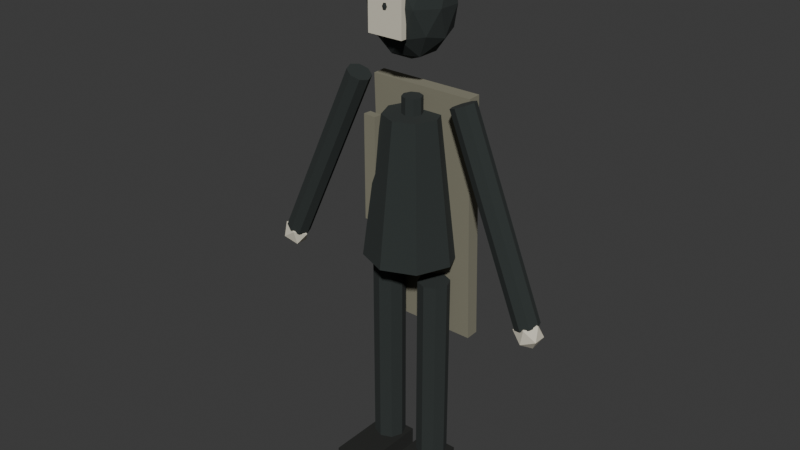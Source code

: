 # Source: dream_runner_character_01.blend  (saved by Blender 5.1.30; exported with 4.5.12 LTS)
import bpy
from mathutils import Matrix  # noqa: F401  (used for matrix-valued properties, if any)

bpy.ops.wm.read_factory_settings(use_empty=True)
scene = bpy.context.scene
scene.name = 'Scene'

# ---- collections
col_collection = bpy.data.collections.new('Collection'); scene.collection.children.link(col_collection)

# ---- materials (node trees are filled in below, after node groups)
mat_mat_dream_dark_fabric = bpy.data.materials.new('MAT_Dream_Dark_Fabric')
mat_mat_dream_dark_fabric.diffuse_color = (0.025, 0.032, 0.03, 1.0)
mat_mat_dream_dusty_cloth = bpy.data.materials.new('MAT_Dream_Dusty_Cloth')
mat_mat_dream_dusty_cloth.diffuse_color = (0.23, 0.22, 0.16, 1.0)
mat_mat_dream_pale_mask = bpy.data.materials.new('MAT_Dream_Pale_Mask')
mat_mat_dream_pale_mask.diffuse_color = (0.68, 0.64, 0.52, 1.0)
mat_mat_dream_signal_accent = bpy.data.materials.new('MAT_Dream_Signal_Accent')
mat_mat_dream_signal_accent.diffuse_color = (0.85, 0.72, 0.34, 1.0)
mat_mat_dream_dark_boots = bpy.data.materials.new('MAT_Dream_Dark_Boots')
mat_mat_dream_dark_boots.diffuse_color = (0.015, 0.016, 0.014, 1.0)
mat_mat_reference_dark = bpy.data.materials.new('MAT_Reference_Dark')
mat_mat_reference_dark.diffuse_color = (0.04, 0.04, 0.035, 0.35)

# ---- material node trees
mat_mat_dream_dark_fabric.use_nodes = True; mat_mat_dream_dark_fabric.node_tree.nodes.clear()
_N = mat_mat_dream_dark_fabric.node_tree.nodes; _L = mat_mat_dream_dark_fabric.node_tree.links
n0 = _N.new('ShaderNodeBsdfPrincipled'); n0.name = 'Principled BSDF'; n0.location = (-200, 100)
n0.inputs[0].default_value = (0.025, 0.032, 0.03, 1.0)
n0.inputs[2].default_value = 1.0
n1 = _N.new('ShaderNodeOutputMaterial'); n1.name = 'Material Output'; n1.location = (200, 100)
_L.new(n0.outputs[0], n1.inputs[0])
n1.is_active_output = True
mat_mat_dream_dusty_cloth.use_nodes = True; mat_mat_dream_dusty_cloth.node_tree.nodes.clear()
_N = mat_mat_dream_dusty_cloth.node_tree.nodes; _L = mat_mat_dream_dusty_cloth.node_tree.links
n0 = _N.new('ShaderNodeBsdfPrincipled'); n0.name = 'Principled BSDF'; n0.location = (-200, 100)
n0.inputs[0].default_value = (0.23, 0.22, 0.16, 1.0)
n0.inputs[2].default_value = 1.0
n1 = _N.new('ShaderNodeOutputMaterial'); n1.name = 'Material Output'; n1.location = (200, 100)
_L.new(n0.outputs[0], n1.inputs[0])
n1.is_active_output = True
mat_mat_dream_pale_mask.use_nodes = True; mat_mat_dream_pale_mask.node_tree.nodes.clear()
_N = mat_mat_dream_pale_mask.node_tree.nodes; _L = mat_mat_dream_pale_mask.node_tree.links
n0 = _N.new('ShaderNodeBsdfPrincipled'); n0.name = 'Principled BSDF'; n0.location = (-200, 100)
n0.inputs[0].default_value = (0.68, 0.64, 0.52, 1.0)
n0.inputs[2].default_value = 1.0
n1 = _N.new('ShaderNodeOutputMaterial'); n1.name = 'Material Output'; n1.location = (200, 100)
_L.new(n0.outputs[0], n1.inputs[0])
n1.is_active_output = True
mat_mat_dream_signal_accent.use_nodes = True; mat_mat_dream_signal_accent.node_tree.nodes.clear()
_N = mat_mat_dream_signal_accent.node_tree.nodes; _L = mat_mat_dream_signal_accent.node_tree.links
n0 = _N.new('ShaderNodeBsdfPrincipled'); n0.name = 'Principled BSDF'; n0.location = (-200, 100)
n0.inputs[0].default_value = (0.85, 0.72, 0.34, 1.0)
n0.inputs[2].default_value = 0.8
n0.inputs[27].default_value = (0.85, 0.72, 0.34, 1.0)
n0.inputs[28].default_value = 0.35
n1 = _N.new('ShaderNodeOutputMaterial'); n1.name = 'Material Output'; n1.location = (200, 100)
_L.new(n0.outputs[0], n1.inputs[0])
n1.is_active_output = True
mat_mat_dream_dark_boots.use_nodes = True; mat_mat_dream_dark_boots.node_tree.nodes.clear()
_N = mat_mat_dream_dark_boots.node_tree.nodes; _L = mat_mat_dream_dark_boots.node_tree.links
n0 = _N.new('ShaderNodeBsdfPrincipled'); n0.name = 'Principled BSDF'; n0.location = (-200, 100)
n0.inputs[0].default_value = (0.015, 0.016, 0.014, 1.0)
n0.inputs[2].default_value = 1.0
n1 = _N.new('ShaderNodeOutputMaterial'); n1.name = 'Material Output'; n1.location = (200, 100)
_L.new(n0.outputs[0], n1.inputs[0])
n1.is_active_output = True
mat_mat_reference_dark.use_nodes = True; mat_mat_reference_dark.node_tree.nodes.clear()
_N = mat_mat_reference_dark.node_tree.nodes; _L = mat_mat_reference_dark.node_tree.links
n0 = _N.new('ShaderNodeBsdfPrincipled'); n0.name = 'Principled BSDF'; n0.location = (-200, 100)
n0.inputs[0].default_value = (0.04, 0.04, 0.035, 0.35)
n0.inputs[2].default_value = 1.0
n1 = _N.new('ShaderNodeOutputMaterial'); n1.name = 'Material Output'; n1.location = (200, 100)
_L.new(n0.outputs[0], n1.inputs[0])
n1.is_active_output = True

# ---- world
world_world = bpy.data.worlds.new('World'); scene.world = world_world
world_world.use_nodes = True; world_world.node_tree.nodes.clear()
_N = world_world.node_tree.nodes; _L = world_world.node_tree.links
n0 = _N.new('ShaderNodeOutputWorld'); n0.name = 'World Output'; n0.location = (200, 100)
n1 = _N.new('ShaderNodeBackground'); n1.name = 'Background'; n1.location = (-200, 100)
n1.inputs[0].default_value = (0.05088, 0.05088, 0.05088, 1.0)
_L.new(n1.outputs[0], n0.inputs[0])
n0.is_active_output = True
world_world.color = (0.05088, 0.05088, 0.05088)
world_world.sun_shadow_jitter_overblur = 0.0

# ---- meshes
me_cone = bpy.data.meshes.new('Cone')
me_cone.from_pydata([(0.0, 0.255, -0.39), (0.0, 0.155, 0.39), (0.1803, 0.1803, -0.39), (0.1096, 0.1096, 0.39), (0.255, 0.0, -0.39), (0.155, 0.0, 0.39), (0.1803, -0.1803, -0.39), (0.1096, -0.1096, 0.39), (0.0, -0.255, -0.39), (0.0, -0.155, 0.39), (-0.1803, -0.1803, -0.39), (-0.1096, -0.1096, 0.39), (-0.255, 0.0, -0.39), (-0.155, 0.0, 0.39), (-0.1803, 0.1803, -0.39), (-0.1096, 0.1096, 0.39)], [], [(0, 1, 3, 2), (2, 3, 5, 4), (4, 5, 7, 6), (6, 7, 9, 8), (8, 9, 11, 10), (10, 11, 13, 12), (3, 1, 15, 13, 11, 9, 7, 5), (12, 13, 15, 14), (14, 15, 1, 0), (0, 2, 4, 6, 8, 10, 12, 14)])
_uv = me_cone.uv_layers.new(name='UVMap')
_uv.uv.foreach_set('vector', [1.0, 0.5, 1.0, 1.0, 0.875, 1.0, 0.875, 0.5, 0.875, 0.5, 0.875, 1.0, 0.75, 1.0, 0.75, 0.5, 0.75, 0.5, 0.75, 1.0, 0.625, 1.0, 0.625, 0.5, 0.625, 0.5, 0.625, 1.0, 0.5, 1.0, 0.5, 0.5, 0.5, 0.5, 0.5, 1.0, 0.375, 1.0, 0.375, 0.5, 0.375, 0.5, 0.375, 1.0, 0.25, 1.0, 0.25, 0.5, 0.4197, 0.4197, 0.25, 0.49, 0.08029, 0.4197, 0.01, 0.25, 0.08029, 0.08029, 0.25, 0.01, 0.4197, 0.08029, 0.49, 0.25, 0.25, 0.5, 0.25, 1.0, 0.125, 1.0, 0.125, 0.5, 0.125, 0.5, 0.125, 1.0, 0.0, 1.0, 0.0, 0.5, 0.75, 0.49, 0.9197, 0.4197, 0.99, 0.25, 0.9197, 0.08029, 0.75, 0.01, 0.5803, 0.08029, 0.51, 0.25, 0.5803, 0.4197])
me_cone.materials.append(mat_mat_dream_dark_fabric)
me_cone.update()
me_cube_001 = bpy.data.meshes.new('Cube.001')
me_cube_001.from_pydata([(-0.18, -0.0225, -0.41), (-0.18, -0.0225, 0.41), (-0.18, 0.0225, -0.41), (-0.18, 0.0225, 0.41), (0.18, -0.0225, -0.41), (0.18, -0.0225, 0.41), (0.18, 0.0225, -0.41), (0.18, 0.0225, 0.41)], [], [(0, 1, 3, 2), (2, 3, 7, 6), (6, 7, 5, 4), (4, 5, 1, 0), (2, 6, 4, 0), (7, 3, 1, 5)])
_uv = me_cube_001.uv_layers.new(name='UVMap')
_uv.uv.foreach_set('vector', [0.375, 0.0, 0.625, 0.0, 0.625, 0.25, 0.375, 0.25, 0.375, 0.25, 0.625, 0.25, 0.625, 0.5, 0.375, 0.5, 0.375, 0.5, 0.625, 0.5, 0.625, 0.75, 0.375, 0.75, 0.375, 0.75, 0.625, 0.75, 0.625, 1.0, 0.375, 1.0, 0.125, 0.5, 0.375, 0.5, 0.375, 0.75, 0.125, 0.75, 0.625, 0.5, 0.875, 0.5, 0.875, 0.75, 0.625, 0.75])
me_cube_001.materials.append(mat_mat_dream_dusty_cloth)
me_cube_001.update()
me_cylinder = bpy.data.meshes.new('Cylinder')
me_cylinder.from_pydata([(0.0, 0.055, -0.06), (0.0, 0.055, 0.06), (0.03889, 0.03889, -0.06), (0.03889, 0.03889, 0.06), (0.055, 0.0, -0.06), (0.055, 0.0, 0.06), (0.03889, -0.03889, -0.06), (0.03889, -0.03889, 0.06), (0.0, -0.055, -0.06), (0.0, -0.055, 0.06), (-0.03889, -0.03889, -0.06), (-0.03889, -0.03889, 0.06), (-0.055, 0.0, -0.06), (-0.055, 0.0, 0.06), (-0.03889, 0.03889, -0.06), (-0.03889, 0.03889, 0.06)], [], [(0, 1, 3, 2), (2, 3, 5, 4), (4, 5, 7, 6), (6, 7, 9, 8), (8, 9, 11, 10), (10, 11, 13, 12), (3, 1, 15, 13, 11, 9, 7, 5), (12, 13, 15, 14), (14, 15, 1, 0), (0, 2, 4, 6, 8, 10, 12, 14)])
_uv = me_cylinder.uv_layers.new(name='UVMap')
_uv.uv.foreach_set('vector', [1.0, 0.5, 1.0, 1.0, 0.875, 1.0, 0.875, 0.5, 0.875, 0.5, 0.875, 1.0, 0.75, 1.0, 0.75, 0.5, 0.75, 0.5, 0.75, 1.0, 0.625, 1.0, 0.625, 0.5, 0.625, 0.5, 0.625, 1.0, 0.5, 1.0, 0.5, 0.5, 0.5, 0.5, 0.5, 1.0, 0.375, 1.0, 0.375, 0.5, 0.375, 0.5, 0.375, 1.0, 0.25, 1.0, 0.25, 0.5, 0.4197, 0.4197, 0.25, 0.49, 0.08029, 0.4197, 0.01, 0.25, 0.08029, 0.08029, 0.25, 0.01, 0.4197, 0.08029, 0.49, 0.25, 0.25, 0.5, 0.25, 1.0, 0.125, 1.0, 0.125, 0.5, 0.125, 0.5, 0.125, 1.0, 0.0, 1.0, 0.0, 0.5, 0.75, 0.49, 0.9197, 0.4197, 0.99, 0.25, 0.9197, 0.08029, 0.75, 0.01, 0.5803, 0.08029, 0.51, 0.25, 0.5803, 0.4197])
me_cylinder.materials.append(mat_mat_dream_dark_fabric)
me_cylinder.update()
me_icosphere = bpy.data.meshes.new('Icosphere')
me_icosphere.from_pydata([(0.0, 0.0, -0.215), (0.123, -0.07623, -0.09615), (-0.04699, -0.1233, -0.09615), (-0.1521, 0.0, -0.09615), (-0.04699, 0.1233, -0.09615), (0.123, 0.07623, -0.09615), (0.04699, -0.1233, 0.09615), (-0.123, -0.07623, 0.09615), (-0.123, 0.07623, 0.09615), (0.04699, 0.1233, 0.09615), (0.1521, 0.0, 0.09615), (0.0, 0.0, 0.215), (-0.02762, -0.0725, -0.1829), (0.0723, -0.04481, -0.1829), (0.04469, -0.1173, -0.113), (0.1446, 0.0, -0.113), (0.0723, 0.04481, -0.1829), (-0.08937, 0.0, -0.1829), (-0.117, -0.0725, -0.113), (-0.02762, 0.0725, -0.1829), (-0.117, 0.0725, -0.113), (0.04469, 0.1173, -0.113), (0.1617, -0.04481, 0.0), (0.1617, 0.04481, 0.0), (0.0, -0.145, 0.0), (0.09992, -0.1173, 0.0), (-0.1617, -0.04481, 0.0), (-0.09992, -0.1173, 0.0), (-0.09992, 0.1173, 0.0), (-0.1617, 0.04481, 0.0), (0.09992, 0.1173, 0.0), (0.0, 0.145, 0.0), (0.117, -0.0725, 0.113), (-0.04469, -0.1173, 0.113), (-0.1446, 0.0, 0.113), (-0.04469, 0.1173, 0.113), (0.117, 0.0725, 0.113), (0.02762, -0.0725, 0.1829), (0.08937, 0.0, 0.1829), (-0.0723, -0.04481, 0.1829), (-0.0723, 0.04481, 0.1829), (0.02762, 0.0725, 0.1829)], [], [(0, 13, 12), (1, 13, 15), (0, 12, 17), (0, 17, 19), (0, 19, 16), (1, 15, 22), (2, 14, 24), (3, 18, 26), (4, 20, 28), (5, 21, 30), (1, 22, 25), (2, 24, 27), (3, 26, 29), (4, 28, 31), (5, 30, 23), (6, 32, 37), (7, 33, 39), (8, 34, 40), (9, 35, 41), (10, 36, 38), (38, 41, 11), (38, 36, 41), (36, 9, 41), (41, 40, 11), (41, 35, 40), (35, 8, 40), (40, 39, 11), (40, 34, 39), (34, 7, 39), (39, 37, 11), (39, 33, 37), (33, 6, 37), (37, 38, 11), (37, 32, 38), (32, 10, 38), (23, 36, 10), (23, 30, 36), (30, 9, 36), (31, 35, 9), (31, 28, 35), (28, 8, 35), (29, 34, 8), (29, 26, 34), (26, 7, 34), (27, 33, 7), (27, 24, 33), (24, 6, 33), (25, 32, 6), (25, 22, 32), (22, 10, 32), (30, 31, 9), (30, 21, 31), (21, 4, 31), (28, 29, 8), (28, 20, 29), (20, 3, 29), (26, 27, 7), (26, 18, 27), (18, 2, 27), (24, 25, 6), (24, 14, 25), (14, 1, 25), (22, 23, 10), (22, 15, 23), (15, 5, 23), (16, 21, 5), (16, 19, 21), (19, 4, 21), (19, 20, 4), (19, 17, 20), (17, 3, 20), (17, 18, 3), (17, 12, 18), (12, 2, 18), (15, 16, 5), (15, 13, 16), (13, 0, 16), (12, 14, 2), (12, 13, 14), (13, 1, 14)])
_uv = me_icosphere.uv_layers.new(name='UVMap')
_uv.uv.foreach_set('vector', [0.1818, 0.0, 0.2273, 0.07873, 0.1364, 0.07873, 0.2727, 0.1575, 0.3182, 0.07873, 0.3636, 0.1575, 0.9091, 0.0, 0.9545, 0.07873, 0.8636, 0.07873, 0.7273, 0.0, 0.7727, 0.07873, 0.6818, 0.07873, 0.5455, 0.0, 0.5909, 0.07873, 0.5, 0.07873, 0.2727, 0.1575, 0.3636, 0.1575, 0.3182, 0.2362, 0.09091, 0.1575, 0.1818, 0.1575, 0.1364, 0.2362, 0.8182, 0.1575, 0.9091, 0.1575, 0.8636, 0.2362, 0.6364, 0.1575, 0.7273, 0.1575, 0.6818, 0.2362, 0.4545, 0.1575, 0.5455, 0.1575, 0.5, 0.2362, 0.2727, 0.1575, 0.3182, 0.2362, 0.2273, 0.2362, 0.09091, 0.1575, 0.1364, 0.2362, 0.04546, 0.2362, 0.8182, 0.1575, 0.8636, 0.2362, 0.7727, 0.2362, 0.6364, 0.1575, 0.6818, 0.2362, 0.5909, 0.2362, 0.4545, 0.1575, 0.5, 0.2362, 0.4091, 0.2362, 0.1818, 0.3149, 0.2727, 0.3149, 0.2273, 0.3937, 0.0, 0.3149, 0.09091, 0.3149, 0.04546, 0.3937, 0.7273, 0.3149, 0.8182, 0.3149, 0.7727, 0.3937, 0.5455, 0.3149, 0.6364, 0.3149, 0.5909, 0.3937, 0.3636, 0.3149, 0.4545, 0.3149, 0.4091, 0.3937, 0.4091, 0.3937, 0.5, 0.3937, 0.4545, 0.4724, 0.4091, 0.3937, 0.4545, 0.3149, 0.5, 0.3937, 0.4545, 0.3149, 0.5455, 0.3149, 0.5, 0.3937, 0.5909, 0.3937, 0.6818, 0.3937, 0.6364, 0.4724, 0.5909, 0.3937, 0.6364, 0.3149, 0.6818, 0.3937, 0.6364, 0.3149, 0.7273, 0.3149, 0.6818, 0.3937, 0.7727, 0.3937, 0.8636, 0.3937, 0.8182, 0.4724, 0.7727, 0.3937, 0.8182, 0.3149, 0.8636, 0.3937, 0.8182, 0.3149, 0.9091, 0.3149, 0.8636, 0.3937, 0.04546, 0.3937, 0.1364, 0.3937, 0.09091, 0.4724, 0.04546, 0.3937, 0.09091, 0.3149, 0.1364, 0.3937, 0.09091, 0.3149, 0.1818, 0.3149, 0.1364, 0.3937, 0.2273, 0.3937, 0.3182, 0.3937, 0.2727, 0.4724, 0.2273, 0.3937, 0.2727, 0.3149, 0.3182, 0.3937, 0.2727, 0.3149, 0.3636, 0.3149, 0.3182, 0.3937, 0.4091, 0.2362, 0.4545, 0.3149, 0.3636, 0.3149, 0.4091, 0.2362, 0.5, 0.2362, 0.4545, 0.3149, 0.5, 0.2362, 0.5455, 0.3149, 0.4545, 0.3149, 0.5909, 0.2362, 0.6364, 0.3149, 0.5455, 0.3149, 0.5909, 0.2362, 0.6818, 0.2362, 0.6364, 0.3149, 0.6818, 0.2362, 0.7273, 0.3149, 0.6364, 0.3149, 0.7727, 0.2362, 0.8182, 0.3149, 0.7273, 0.3149, 0.7727, 0.2362, 0.8636, 0.2362, 0.8182, 0.3149, 0.8636, 0.2362, 0.9091, 0.3149, 0.8182, 0.3149, 0.04546, 0.2362, 0.09091, 0.3149, 0.0, 0.3149, 0.04546, 0.2362, 0.1364, 0.2362, 0.09091, 0.3149, 0.1364, 0.2362, 0.1818, 0.3149, 0.09091, 0.3149, 0.2273, 0.2362, 0.2727, 0.3149, 0.1818, 0.3149, 0.2273, 0.2362, 0.3182, 0.2362, 0.2727, 0.3149, 0.3182, 0.2362, 0.3636, 0.3149, 0.2727, 0.3149, 0.5, 0.2362, 0.5909, 0.2362, 0.5455, 0.3149, 0.5, 0.2362, 0.5455, 0.1575, 0.5909, 0.2362, 0.5455, 0.1575, 0.6364, 0.1575, 0.5909, 0.2362, 0.6818, 0.2362, 0.7727, 0.2362, 0.7273, 0.3149, 0.6818, 0.2362, 0.7273, 0.1575, 0.7727, 0.2362, 0.7273, 0.1575, 0.8182, 0.1575, 0.7727, 0.2362, 0.8636, 0.2362, 0.9545, 0.2362, 0.9091, 0.3149, 0.8636, 0.2362, 0.9091, 0.1575, 0.9545, 0.2362, 0.9091, 0.1575, 1.0, 0.1575, 0.9545, 0.2362, 0.1364, 0.2362, 0.2273, 0.2362, 0.1818, 0.3149, 0.1364, 0.2362, 0.1818, 0.1575, 0.2273, 0.2362, 0.1818, 0.1575, 0.2727, 0.1575, 0.2273, 0.2362, 0.3182, 0.2362, 0.4091, 0.2362, 0.3636, 0.3149, 0.3182, 0.2362, 0.3636, 0.1575, 0.4091, 0.2362, 0.3636, 0.1575, 0.4545, 0.1575, 0.4091, 0.2362, 0.5, 0.07873, 0.5455, 0.1575, 0.4545, 0.1575, 0.5, 0.07873, 0.5909, 0.07873, 0.5455, 0.1575, 0.5909, 0.07873, 0.6364, 0.1575, 0.5455, 0.1575, 0.6818, 0.07873, 0.7273, 0.1575, 0.6364, 0.1575, 0.6818, 0.07873, 0.7727, 0.07873, 0.7273, 0.1575, 0.7727, 0.07873, 0.8182, 0.1575, 0.7273, 0.1575, 0.8636, 0.07873, 0.9091, 0.1575, 0.8182, 0.1575, 0.8636, 0.07873, 0.9545, 0.07873, 0.9091, 0.1575, 0.9545, 0.07873, 1.0, 0.1575, 0.9091, 0.1575, 0.3636, 0.1575, 0.4091, 0.07873, 0.4545, 0.1575, 0.3636, 0.1575, 0.3182, 0.07873, 0.4091, 0.07873, 0.3182, 0.07873, 0.3636, 0.0, 0.4091, 0.07873, 0.1364, 0.07873, 0.1818, 0.1575, 0.09091, 0.1575, 0.1364, 0.07873, 0.2273, 0.07873, 0.1818, 0.1575, 0.2273, 0.07873, 0.2727, 0.1575, 0.1818, 0.1575])
me_icosphere.materials.append(mat_mat_dream_dark_fabric)
me_icosphere.update()
me_cube_002 = bpy.data.meshes.new('Cube.002')
me_cube_002.from_pydata([(-0.0725, -0.012, -0.1025), (-0.0725, -0.012, 0.1025), (-0.0725, 0.012, -0.1025), (-0.0725, 0.012, 0.1025), (0.0725, -0.012, -0.1025), (0.0725, -0.012, 0.1025), (0.0725, 0.012, -0.1025), (0.0725, 0.012, 0.1025)], [], [(0, 1, 3, 2), (2, 3, 7, 6), (6, 7, 5, 4), (4, 5, 1, 0), (2, 6, 4, 0), (7, 3, 1, 5)])
_uv = me_cube_002.uv_layers.new(name='UVMap')
_uv.uv.foreach_set('vector', [0.375, 0.0, 0.625, 0.0, 0.625, 0.25, 0.375, 0.25, 0.375, 0.25, 0.625, 0.25, 0.625, 0.5, 0.375, 0.5, 0.375, 0.5, 0.625, 0.5, 0.625, 0.75, 0.375, 0.75, 0.375, 0.75, 0.625, 0.75, 0.625, 1.0, 0.375, 1.0, 0.125, 0.5, 0.375, 0.5, 0.375, 0.75, 0.125, 0.75, 0.625, 0.5, 0.875, 0.5, 0.875, 0.75, 0.625, 0.75])
me_cube_002.materials.append(mat_mat_dream_pale_mask)
me_cube_002.update()
me_icosphere_001 = bpy.data.meshes.new('Icosphere.001')
me_icosphere_001.from_pydata([(0.0, 0.0, -0.045), (0.03256, -0.009463, -0.02012), (-0.01244, -0.01531, -0.02012), (-0.04025, 0.0, -0.02012), (-0.01244, 0.01531, -0.02012), (0.03256, 0.009463, -0.02012), (0.01244, -0.01531, 0.02012), (-0.03256, -0.009463, 0.02012), (-0.03256, 0.009463, 0.02012), (0.01244, 0.01531, 0.02012), (0.04025, 0.0, 0.02012), (0.0, 0.0, 0.045)], [], [(0, 1, 2), (1, 0, 5), (0, 2, 3), (0, 3, 4), (0, 4, 5), (1, 5, 10), (2, 1, 6), (3, 2, 7), (4, 3, 8), (5, 4, 9), (1, 10, 6), (2, 6, 7), (3, 7, 8), (4, 8, 9), (5, 9, 10), (6, 10, 11), (7, 6, 11), (8, 7, 11), (9, 8, 11), (10, 9, 11)])
_uv = me_icosphere_001.uv_layers.new(name='UVMap')
_uv.uv.foreach_set('vector', [0.1818, 0.0, 0.2727, 0.1575, 0.09091, 0.1575, 0.2727, 0.1575, 0.3636, 0.0, 0.4545, 0.1575, 0.9091, 0.0, 1.0, 0.1575, 0.8182, 0.1575, 0.7273, 0.0, 0.8182, 0.1575, 0.6364, 0.1575, 0.5455, 0.0, 0.6364, 0.1575, 0.4545, 0.1575, 0.2727, 0.1575, 0.4545, 0.1575, 0.3636, 0.3149, 0.09091, 0.1575, 0.2727, 0.1575, 0.1818, 0.3149, 0.8182, 0.1575, 1.0, 0.1575, 0.9091, 0.3149, 0.6364, 0.1575, 0.8182, 0.1575, 0.7273, 0.3149, 0.4545, 0.1575, 0.6364, 0.1575, 0.5455, 0.3149, 0.2727, 0.1575, 0.3636, 0.3149, 0.1818, 0.3149, 0.09091, 0.1575, 0.1818, 0.3149, 0.0, 0.3149, 0.8182, 0.1575, 0.9091, 0.3149, 0.7273, 0.3149, 0.6364, 0.1575, 0.7273, 0.3149, 0.5455, 0.3149, 0.4545, 0.1575, 0.5455, 0.3149, 0.3636, 0.3149, 0.1818, 0.3149, 0.3636, 0.3149, 0.2727, 0.4724, 0.0, 0.3149, 0.1818, 0.3149, 0.09091, 0.4724, 0.7273, 0.3149, 0.9091, 0.3149, 0.8182, 0.4724, 0.5455, 0.3149, 0.7273, 0.3149, 0.6364, 0.4724, 0.3636, 0.3149, 0.5455, 0.3149, 0.4545, 0.4724])
me_icosphere_001.materials.append(mat_mat_dream_signal_accent)
me_icosphere_001.update()
me_cube_003 = bpy.data.meshes.new('Cube.003')
me_cube_003.from_pydata([(-0.0375, -0.0225, -0.29), (-0.0375, -0.0225, 0.29), (-0.0375, 0.0225, -0.29), (-0.0375, 0.0225, 0.29), (0.0375, -0.0225, -0.29), (0.0375, -0.0225, 0.29), (0.0375, 0.0225, -0.29), (0.0375, 0.0225, 0.29)], [], [(0, 1, 3, 2), (2, 3, 7, 6), (6, 7, 5, 4), (4, 5, 1, 0), (2, 6, 4, 0), (7, 3, 1, 5)])
_uv = me_cube_003.uv_layers.new(name='UVMap')
_uv.uv.foreach_set('vector', [0.375, 0.0, 0.625, 0.0, 0.625, 0.25, 0.375, 0.25, 0.375, 0.25, 0.625, 0.25, 0.625, 0.5, 0.375, 0.5, 0.375, 0.5, 0.625, 0.5, 0.625, 0.75, 0.375, 0.75, 0.375, 0.75, 0.625, 0.75, 0.625, 1.0, 0.375, 1.0, 0.125, 0.5, 0.375, 0.5, 0.375, 0.75, 0.125, 0.75, 0.625, 0.5, 0.875, 0.5, 0.875, 0.75, 0.625, 0.75])
me_cube_003.materials.append(mat_mat_dream_dusty_cloth)
me_cube_003.update()
me_cylinder_001 = bpy.data.meshes.new('Cylinder.001')
me_cylinder_001.from_pydata([(0.0, 0.043, -0.72), (0.0, 0.043, 0.0), (0.03041, 0.03041, -0.72), (0.03041, 0.03041, 0.0), (0.043, 0.0, -0.72), (0.043, 0.0, 0.0), (0.03041, -0.03041, -0.72), (0.03041, -0.03041, 0.0), (0.0, -0.043, -0.72), (0.0, -0.043, 0.0), (-0.03041, -0.03041, -0.72), (-0.03041, -0.03041, 0.0), (-0.043, 0.0, -0.72), (-0.043, 0.0, 0.0), (-0.03041, 0.03041, -0.72), (-0.03041, 0.03041, 0.0)], [], [(0, 1, 3, 2), (2, 3, 5, 4), (4, 5, 7, 6), (6, 7, 9, 8), (8, 9, 11, 10), (10, 11, 13, 12), (3, 1, 15, 13, 11, 9, 7, 5), (12, 13, 15, 14), (14, 15, 1, 0), (0, 2, 4, 6, 8, 10, 12, 14)])
_uv = me_cylinder_001.uv_layers.new(name='UVMap')
_uv.uv.foreach_set('vector', [1.0, 0.5, 1.0, 1.0, 0.875, 1.0, 0.875, 0.5, 0.875, 0.5, 0.875, 1.0, 0.75, 1.0, 0.75, 0.5, 0.75, 0.5, 0.75, 1.0, 0.625, 1.0, 0.625, 0.5, 0.625, 0.5, 0.625, 1.0, 0.5, 1.0, 0.5, 0.5, 0.5, 0.5, 0.5, 1.0, 0.375, 1.0, 0.375, 0.5, 0.375, 0.5, 0.375, 1.0, 0.25, 1.0, 0.25, 0.5, 0.4197, 0.4197, 0.25, 0.49, 0.08029, 0.4197, 0.01, 0.25, 0.08029, 0.08029, 0.25, 0.01, 0.4197, 0.08029, 0.49, 0.25, 0.25, 0.5, 0.25, 1.0, 0.125, 1.0, 0.125, 0.5, 0.125, 0.5, 0.125, 1.0, 0.0, 1.0, 0.0, 0.5, 0.75, 0.49, 0.9197, 0.4197, 0.99, 0.25, 0.9197, 0.08029, 0.75, 0.01, 0.5803, 0.08029, 0.51, 0.25, 0.5803, 0.4197])
me_cylinder_001.materials.append(mat_mat_dream_dark_fabric)
me_cylinder_001.update()
me_cylinder_002 = bpy.data.meshes.new('Cylinder.002')
me_cylinder_002.from_pydata([(0.0, 0.043, -0.72), (0.0, 0.043, 0.0), (0.03041, 0.03041, -0.72), (0.03041, 0.03041, 0.0), (0.043, 0.0, -0.72), (0.043, 0.0, 0.0), (0.03041, -0.03041, -0.72), (0.03041, -0.03041, 0.0), (0.0, -0.043, -0.72), (0.0, -0.043, 0.0), (-0.03041, -0.03041, -0.72), (-0.03041, -0.03041, 0.0), (-0.043, 0.0, -0.72), (-0.043, 0.0, 0.0), (-0.03041, 0.03041, -0.72), (-0.03041, 0.03041, 0.0)], [], [(0, 1, 3, 2), (2, 3, 5, 4), (4, 5, 7, 6), (6, 7, 9, 8), (8, 9, 11, 10), (10, 11, 13, 12), (3, 1, 15, 13, 11, 9, 7, 5), (12, 13, 15, 14), (14, 15, 1, 0), (0, 2, 4, 6, 8, 10, 12, 14)])
_uv = me_cylinder_002.uv_layers.new(name='UVMap')
_uv.uv.foreach_set('vector', [1.0, 0.5, 1.0, 1.0, 0.875, 1.0, 0.875, 0.5, 0.875, 0.5, 0.875, 1.0, 0.75, 1.0, 0.75, 0.5, 0.75, 0.5, 0.75, 1.0, 0.625, 1.0, 0.625, 0.5, 0.625, 0.5, 0.625, 1.0, 0.5, 1.0, 0.5, 0.5, 0.5, 0.5, 0.5, 1.0, 0.375, 1.0, 0.375, 0.5, 0.375, 0.5, 0.375, 1.0, 0.25, 1.0, 0.25, 0.5, 0.4197, 0.4197, 0.25, 0.49, 0.08029, 0.4197, 0.01, 0.25, 0.08029, 0.08029, 0.25, 0.01, 0.4197, 0.08029, 0.49, 0.25, 0.25, 0.5, 0.25, 1.0, 0.125, 1.0, 0.125, 0.5, 0.125, 0.5, 0.125, 1.0, 0.0, 1.0, 0.0, 0.5, 0.75, 0.49, 0.9197, 0.4197, 0.99, 0.25, 0.9197, 0.08029, 0.75, 0.01, 0.5803, 0.08029, 0.51, 0.25, 0.5803, 0.4197])
me_cylinder_002.materials.append(mat_mat_dream_dark_fabric)
me_cylinder_002.update()
me_icosphere_002 = bpy.data.meshes.new('Icosphere.002')
me_icosphere_002.from_pydata([(0.0, 0.0, -0.052), (0.03763, -0.02313, -0.02326), (-0.01437, -0.03743, -0.02326), (-0.04651, 0.0, -0.02326), (-0.01437, 0.03743, -0.02326), (0.03763, 0.02313, -0.02326), (0.01437, -0.03743, 0.02326), (-0.03763, -0.02313, 0.02326), (-0.03763, 0.02313, 0.02326), (0.01437, 0.03743, 0.02326), (0.04651, 0.0, 0.02326), (0.0, 0.0, 0.052)], [], [(0, 1, 2), (1, 0, 5), (0, 2, 3), (0, 3, 4), (0, 4, 5), (1, 5, 10), (2, 1, 6), (3, 2, 7), (4, 3, 8), (5, 4, 9), (1, 10, 6), (2, 6, 7), (3, 7, 8), (4, 8, 9), (5, 9, 10), (6, 10, 11), (7, 6, 11), (8, 7, 11), (9, 8, 11), (10, 9, 11)])
_uv = me_icosphere_002.uv_layers.new(name='UVMap')
_uv.uv.foreach_set('vector', [0.1818, 0.0, 0.2727, 0.1575, 0.09091, 0.1575, 0.2727, 0.1575, 0.3636, 0.0, 0.4545, 0.1575, 0.9091, 0.0, 1.0, 0.1575, 0.8182, 0.1575, 0.7273, 0.0, 0.8182, 0.1575, 0.6364, 0.1575, 0.5455, 0.0, 0.6364, 0.1575, 0.4545, 0.1575, 0.2727, 0.1575, 0.4545, 0.1575, 0.3636, 0.3149, 0.09091, 0.1575, 0.2727, 0.1575, 0.1818, 0.3149, 0.8182, 0.1575, 1.0, 0.1575, 0.9091, 0.3149, 0.6364, 0.1575, 0.8182, 0.1575, 0.7273, 0.3149, 0.4545, 0.1575, 0.6364, 0.1575, 0.5455, 0.3149, 0.2727, 0.1575, 0.3636, 0.3149, 0.1818, 0.3149, 0.09091, 0.1575, 0.1818, 0.3149, 0.0, 0.3149, 0.8182, 0.1575, 0.9091, 0.3149, 0.7273, 0.3149, 0.6364, 0.1575, 0.7273, 0.3149, 0.5455, 0.3149, 0.4545, 0.1575, 0.5455, 0.3149, 0.3636, 0.3149, 0.1818, 0.3149, 0.3636, 0.3149, 0.2727, 0.4724, 0.0, 0.3149, 0.1818, 0.3149, 0.09091, 0.4724, 0.7273, 0.3149, 0.9091, 0.3149, 0.8182, 0.4724, 0.5455, 0.3149, 0.7273, 0.3149, 0.6364, 0.4724, 0.3636, 0.3149, 0.5455, 0.3149, 0.4545, 0.4724])
me_icosphere_002.materials.append(mat_mat_dream_pale_mask)
me_icosphere_002.update()
me_icosphere_003 = bpy.data.meshes.new('Icosphere.003')
me_icosphere_003.from_pydata([(0.0, 0.0, -0.052), (0.03763, -0.02313, -0.02326), (-0.01437, -0.03743, -0.02326), (-0.04651, 0.0, -0.02326), (-0.01437, 0.03743, -0.02326), (0.03763, 0.02313, -0.02326), (0.01437, -0.03743, 0.02326), (-0.03763, -0.02313, 0.02326), (-0.03763, 0.02313, 0.02326), (0.01437, 0.03743, 0.02326), (0.04651, 0.0, 0.02326), (0.0, 0.0, 0.052)], [], [(0, 1, 2), (1, 0, 5), (0, 2, 3), (0, 3, 4), (0, 4, 5), (1, 5, 10), (2, 1, 6), (3, 2, 7), (4, 3, 8), (5, 4, 9), (1, 10, 6), (2, 6, 7), (3, 7, 8), (4, 8, 9), (5, 9, 10), (6, 10, 11), (7, 6, 11), (8, 7, 11), (9, 8, 11), (10, 9, 11)])
_uv = me_icosphere_003.uv_layers.new(name='UVMap')
_uv.uv.foreach_set('vector', [0.1818, 0.0, 0.2727, 0.1575, 0.09091, 0.1575, 0.2727, 0.1575, 0.3636, 0.0, 0.4545, 0.1575, 0.9091, 0.0, 1.0, 0.1575, 0.8182, 0.1575, 0.7273, 0.0, 0.8182, 0.1575, 0.6364, 0.1575, 0.5455, 0.0, 0.6364, 0.1575, 0.4545, 0.1575, 0.2727, 0.1575, 0.4545, 0.1575, 0.3636, 0.3149, 0.09091, 0.1575, 0.2727, 0.1575, 0.1818, 0.3149, 0.8182, 0.1575, 1.0, 0.1575, 0.9091, 0.3149, 0.6364, 0.1575, 0.8182, 0.1575, 0.7273, 0.3149, 0.4545, 0.1575, 0.6364, 0.1575, 0.5455, 0.3149, 0.2727, 0.1575, 0.3636, 0.3149, 0.1818, 0.3149, 0.09091, 0.1575, 0.1818, 0.3149, 0.0, 0.3149, 0.8182, 0.1575, 0.9091, 0.3149, 0.7273, 0.3149, 0.6364, 0.1575, 0.7273, 0.3149, 0.5455, 0.3149, 0.4545, 0.1575, 0.5455, 0.3149, 0.3636, 0.3149, 0.1818, 0.3149, 0.3636, 0.3149, 0.2727, 0.4724, 0.0, 0.3149, 0.1818, 0.3149, 0.09091, 0.4724, 0.7273, 0.3149, 0.9091, 0.3149, 0.8182, 0.4724, 0.5455, 0.3149, 0.7273, 0.3149, 0.6364, 0.4724, 0.3636, 0.3149, 0.5455, 0.3149, 0.4545, 0.4724])
me_icosphere_003.materials.append(mat_mat_dream_pale_mask)
me_icosphere_003.update()
me_cylinder_003 = bpy.data.meshes.new('Cylinder.003')
me_cylinder_003.from_pydata([(0.0, 0.052, -0.7), (0.0, 0.052, -2.98e-08), (0.03677, 0.03677, -0.7), (0.03677, 0.03677, -2.98e-08), (0.052, 0.0, -0.7), (0.052, 0.0, -2.98e-08), (0.03677, -0.03677, -0.7), (0.03677, -0.03677, -2.98e-08), (0.0, -0.052, -0.7), (0.0, -0.052, -2.98e-08), (-0.03677, -0.03677, -0.7), (-0.03677, -0.03677, -2.98e-08), (-0.052, 0.0, -0.7), (-0.052, 0.0, -2.98e-08), (-0.03677, 0.03677, -0.7), (-0.03677, 0.03677, -2.98e-08)], [], [(0, 1, 3, 2), (2, 3, 5, 4), (4, 5, 7, 6), (6, 7, 9, 8), (8, 9, 11, 10), (10, 11, 13, 12), (3, 1, 15, 13, 11, 9, 7, 5), (12, 13, 15, 14), (14, 15, 1, 0), (0, 2, 4, 6, 8, 10, 12, 14)])
_uv = me_cylinder_003.uv_layers.new(name='UVMap')
_uv.uv.foreach_set('vector', [1.0, 0.5, 1.0, 1.0, 0.875, 1.0, 0.875, 0.5, 0.875, 0.5, 0.875, 1.0, 0.75, 1.0, 0.75, 0.5, 0.75, 0.5, 0.75, 1.0, 0.625, 1.0, 0.625, 0.5, 0.625, 0.5, 0.625, 1.0, 0.5, 1.0, 0.5, 0.5, 0.5, 0.5, 0.5, 1.0, 0.375, 1.0, 0.375, 0.5, 0.375, 0.5, 0.375, 1.0, 0.25, 1.0, 0.25, 0.5, 0.4197, 0.4197, 0.25, 0.49, 0.08029, 0.4197, 0.01, 0.25, 0.08029, 0.08029, 0.25, 0.01, 0.4197, 0.08029, 0.49, 0.25, 0.25, 0.5, 0.25, 1.0, 0.125, 1.0, 0.125, 0.5, 0.125, 0.5, 0.125, 1.0, 0.0, 1.0, 0.0, 0.5, 0.75, 0.49, 0.9197, 0.4197, 0.99, 0.25, 0.9197, 0.08029, 0.75, 0.01, 0.5803, 0.08029, 0.51, 0.25, 0.5803, 0.4197])
me_cylinder_003.materials.append(mat_mat_dream_dark_fabric)
me_cylinder_003.update()
me_cylinder_004 = bpy.data.meshes.new('Cylinder.004')
me_cylinder_004.from_pydata([(0.0, 0.052, -0.7), (0.0, 0.052, -2.98e-08), (0.03677, 0.03677, -0.7), (0.03677, 0.03677, -2.98e-08), (0.052, 0.0, -0.7), (0.052, 0.0, -2.98e-08), (0.03677, -0.03677, -0.7), (0.03677, -0.03677, -2.98e-08), (0.0, -0.052, -0.7), (0.0, -0.052, -2.98e-08), (-0.03677, -0.03677, -0.7), (-0.03677, -0.03677, -2.98e-08), (-0.052, 0.0, -0.7), (-0.052, 0.0, -2.98e-08), (-0.03677, 0.03677, -0.7), (-0.03677, 0.03677, -2.98e-08)], [], [(0, 1, 3, 2), (2, 3, 5, 4), (4, 5, 7, 6), (6, 7, 9, 8), (8, 9, 11, 10), (10, 11, 13, 12), (3, 1, 15, 13, 11, 9, 7, 5), (12, 13, 15, 14), (14, 15, 1, 0), (0, 2, 4, 6, 8, 10, 12, 14)])
_uv = me_cylinder_004.uv_layers.new(name='UVMap')
_uv.uv.foreach_set('vector', [1.0, 0.5, 1.0, 1.0, 0.875, 1.0, 0.875, 0.5, 0.875, 0.5, 0.875, 1.0, 0.75, 1.0, 0.75, 0.5, 0.75, 0.5, 0.75, 1.0, 0.625, 1.0, 0.625, 0.5, 0.625, 0.5, 0.625, 1.0, 0.5, 1.0, 0.5, 0.5, 0.5, 0.5, 0.5, 1.0, 0.375, 1.0, 0.375, 0.5, 0.375, 0.5, 0.375, 1.0, 0.25, 1.0, 0.25, 0.5, 0.4197, 0.4197, 0.25, 0.49, 0.08029, 0.4197, 0.01, 0.25, 0.08029, 0.08029, 0.25, 0.01, 0.4197, 0.08029, 0.49, 0.25, 0.25, 0.5, 0.25, 1.0, 0.125, 1.0, 0.125, 0.5, 0.125, 0.5, 0.125, 1.0, 0.0, 1.0, 0.0, 0.5, 0.75, 0.49, 0.9197, 0.4197, 0.99, 0.25, 0.9197, 0.08029, 0.75, 0.01, 0.5803, 0.08029, 0.51, 0.25, 0.5803, 0.4197])
me_cylinder_004.materials.append(mat_mat_dream_dark_fabric)
me_cylinder_004.update()
me_cube_004 = bpy.data.meshes.new('Cube.004')
me_cube_004.from_pydata([(-0.0625, -0.12, -0.0375), (-0.0625, -0.12, 0.0375), (-0.0625, 0.12, -0.0375), (-0.0625, 0.12, 0.0375), (0.0625, -0.12, -0.0375), (0.0625, -0.12, 0.0375), (0.0625, 0.12, -0.0375), (0.0625, 0.12, 0.0375)], [], [(0, 1, 3, 2), (2, 3, 7, 6), (6, 7, 5, 4), (4, 5, 1, 0), (2, 6, 4, 0), (7, 3, 1, 5)])
_uv = me_cube_004.uv_layers.new(name='UVMap')
_uv.uv.foreach_set('vector', [0.375, 0.0, 0.625, 0.0, 0.625, 0.25, 0.375, 0.25, 0.375, 0.25, 0.625, 0.25, 0.625, 0.5, 0.375, 0.5, 0.375, 0.5, 0.625, 0.5, 0.625, 0.75, 0.375, 0.75, 0.375, 0.75, 0.625, 0.75, 0.625, 1.0, 0.375, 1.0, 0.125, 0.5, 0.375, 0.5, 0.375, 0.75, 0.125, 0.75, 0.625, 0.5, 0.875, 0.5, 0.875, 0.75, 0.625, 0.75])
me_cube_004.materials.append(mat_mat_dream_dark_boots)
me_cube_004.update()
me_cube_005 = bpy.data.meshes.new('Cube.005')
me_cube_005.from_pydata([(-0.0625, -0.12, -0.0375), (-0.0625, -0.12, 0.0375), (-0.0625, 0.12, -0.0375), (-0.0625, 0.12, 0.0375), (0.0625, -0.12, -0.0375), (0.0625, -0.12, 0.0375), (0.0625, 0.12, -0.0375), (0.0625, 0.12, 0.0375)], [], [(0, 1, 3, 2), (2, 3, 7, 6), (6, 7, 5, 4), (4, 5, 1, 0), (2, 6, 4, 0), (7, 3, 1, 5)])
_uv = me_cube_005.uv_layers.new(name='UVMap')
_uv.uv.foreach_set('vector', [0.375, 0.0, 0.625, 0.0, 0.625, 0.25, 0.375, 0.25, 0.375, 0.25, 0.625, 0.25, 0.625, 0.5, 0.375, 0.5, 0.375, 0.5, 0.625, 0.5, 0.625, 0.75, 0.375, 0.75, 0.375, 0.75, 0.625, 0.75, 0.625, 1.0, 0.375, 1.0, 0.125, 0.5, 0.375, 0.5, 0.375, 0.75, 0.125, 0.75, 0.625, 0.5, 0.875, 0.5, 0.875, 0.75, 0.625, 0.75])
me_cube_005.materials.append(mat_mat_dream_dark_boots)
me_cube_005.update()
me_cylinder_005 = bpy.data.meshes.new('Cylinder.005')
me_cylinder_005.from_pydata([(0.0, 0.34, -0.005), (0.0, 0.34, 0.005), (0.088, 0.3284, -0.005), (0.088, 0.3284, 0.005), (0.17, 0.2944, -0.005), (0.17, 0.2944, 0.005), (0.2404, 0.2404, -0.005), (0.2404, 0.2404, 0.005), (0.2944, 0.17, -0.005), (0.2944, 0.17, 0.005), (0.3284, 0.088, -0.005), (0.3284, 0.088, 0.005), (0.34, 0.0, -0.005), (0.34, 0.0, 0.005), (0.3284, -0.088, -0.005), (0.3284, -0.088, 0.005), (0.2944, -0.17, -0.005), (0.2944, -0.17, 0.005), (0.2404, -0.2404, -0.005), (0.2404, -0.2404, 0.005), (0.17, -0.2944, -0.005), (0.17, -0.2944, 0.005), (0.088, -0.3284, -0.005), (0.088, -0.3284, 0.005), (0.0, -0.34, -0.005), (0.0, -0.34, 0.005), (-0.088, -0.3284, -0.005), (-0.088, -0.3284, 0.005), (-0.17, -0.2944, -0.005), (-0.17, -0.2944, 0.005), (-0.2404, -0.2404, -0.005), (-0.2404, -0.2404, 0.005), (-0.2944, -0.17, -0.005), (-0.2944, -0.17, 0.005), (-0.3284, -0.088, -0.005), (-0.3284, -0.088, 0.005), (-0.34, 0.0, -0.005), (-0.34, 0.0, 0.005), (-0.3284, 0.088, -0.005), (-0.3284, 0.088, 0.005), (-0.2944, 0.17, -0.005), (-0.2944, 0.17, 0.005), (-0.2404, 0.2404, -0.005), (-0.2404, 0.2404, 0.005), (-0.17, 0.2944, -0.005), (-0.17, 0.2944, 0.005), (-0.088, 0.3284, -0.005), (-0.088, 0.3284, 0.005)], [], [(0, 1, 3, 2), (2, 3, 5, 4), (4, 5, 7, 6), (6, 7, 9, 8), (8, 9, 11, 10), (10, 11, 13, 12), (12, 13, 15, 14), (14, 15, 17, 16), (16, 17, 19, 18), (18, 19, 21, 20), (20, 21, 23, 22), (22, 23, 25, 24), (24, 25, 27, 26), (26, 27, 29, 28), (28, 29, 31, 30), (30, 31, 33, 32), (32, 33, 35, 34), (34, 35, 37, 36), (36, 37, 39, 38), (38, 39, 41, 40), (40, 41, 43, 42), (42, 43, 45, 44), (3, 1, 47, 45, 43, 41, 39, 37, 35, 33, 31, 29, 27, 25, 23, 21, 19, 17, 15, 13, 11, 9, 7, 5), (44, 45, 47, 46), (46, 47, 1, 0), (0, 2, 4, 6, 8, 10, 12, 14, 16, 18, 20, 22, 24, 26, 28, 30, 32, 34, 36, 38, 40, 42, 44, 46)])
_uv = me_cylinder_005.uv_layers.new(name='UVMap')
_uv.uv.foreach_set('vector', [1.0, 0.5, 1.0, 1.0, 0.9583, 1.0, 0.9583, 0.5, 0.9583, 0.5, 0.9583, 1.0, 0.9167, 1.0, 0.9167, 0.5, 0.9167, 0.5, 0.9167, 1.0, 0.875, 1.0, 0.875, 0.5, 0.875, 0.5, 0.875, 1.0, 0.8333, 1.0, 0.8333, 0.5, 0.8333, 0.5, 0.8333, 1.0, 0.7917, 1.0, 0.7917, 0.5, 0.7917, 0.5, 0.7917, 1.0, 0.75, 1.0, 0.75, 0.5, 0.75, 0.5, 0.75, 1.0, 0.7083, 1.0, 0.7083, 0.5, 0.7083, 0.5, 0.7083, 1.0, 0.6667, 1.0, 0.6667, 0.5, 0.6667, 0.5, 0.6667, 1.0, 0.625, 1.0, 0.625, 0.5, 0.625, 0.5, 0.625, 1.0, 0.5833, 1.0, 0.5833, 0.5, 0.5833, 0.5, 0.5833, 1.0, 0.5417, 1.0, 0.5417, 0.5, 0.5417, 0.5, 0.5417, 1.0, 0.5, 1.0, 0.5, 0.5, 0.5, 0.5, 0.5, 1.0, 0.4583, 1.0, 0.4583, 0.5, 0.4583, 0.5, 0.4583, 1.0, 0.4167, 1.0, 0.4167, 0.5, 0.4167, 0.5, 0.4167, 1.0, 0.375, 1.0, 0.375, 0.5, 0.375, 0.5, 0.375, 1.0, 0.3333, 1.0, 0.3333, 0.5, 0.3333, 0.5, 0.3333, 1.0, 0.2917, 1.0, 0.2917, 0.5, 0.2917, 0.5, 0.2917, 1.0, 0.25, 1.0, 0.25, 0.5, 0.25, 0.5, 0.25, 1.0, 0.2083, 1.0, 0.2083, 0.5, 0.2083, 0.5, 0.2083, 1.0, 0.1667, 1.0, 0.1667, 0.5, 0.1667, 0.5, 0.1667, 1.0, 0.125, 1.0, 0.125, 0.5, 0.125, 0.5, 0.125, 1.0, 0.08333, 1.0, 0.08333, 0.5, 0.3121, 0.4818, 0.25, 0.49, 0.1879, 0.4818, 0.13, 0.4578, 0.08029, 0.4197, 0.04215, 0.37, 0.01818, 0.3121, 0.01, 0.25, 0.01818, 0.1879, 0.04215, 0.13, 0.08029, 0.08029, 0.13, 0.04215, 0.1879, 0.01818, 0.25, 0.01, 0.3121, 0.01818, 0.37, 0.04215, 0.4197, 0.08029, 0.4578, 0.13, 0.4818, 0.1879, 0.49, 0.25, 0.4818, 0.3121, 0.4578, 0.37, 0.4197, 0.4197, 0.37, 0.4578, 0.08333, 0.5, 0.08333, 1.0, 0.04167, 1.0, 0.04167, 0.5, 0.04167, 0.5, 0.04167, 1.0, -1.863e-07, 1.0, -1.863e-07, 0.5, 0.75, 0.49, 0.8121, 0.4818, 0.87, 0.4578, 0.9197, 0.4197, 0.9578, 0.37, 0.9818, 0.3121, 0.99, 0.25, 0.9818, 0.1879, 0.9578, 0.13, 0.9197, 0.08029, 0.87, 0.04215, 0.8121, 0.01818, 0.75, 0.01, 0.6879, 0.01818, 0.63, 0.04215, 0.5803, 0.08029, 0.5422, 0.13, 0.5182, 0.1879, 0.51, 0.25, 0.5182, 0.3121, 0.5422, 0.37, 0.5803, 0.4197, 0.63, 0.4578, 0.6879, 0.4818])
me_cylinder_005.materials.append(mat_mat_reference_dark)
me_cylinder_005.update()

# ---- objects
ob_dr_torso_coat = bpy.data.objects.new('DR_Torso_Coat', me_cone)
ob_dr_coat_back_panel = bpy.data.objects.new('DR_Coat_Back_Panel', me_cube_001)
ob_dr_neck = bpy.data.objects.new('DR_Neck', me_cylinder)
ob_dr_hood_head = bpy.data.objects.new('DR_Hood_Head', me_icosphere)
ob_dr_faceless_mask = bpy.data.objects.new('DR_Faceless_Mask', me_cube_002)
ob_dr_chest_signal = bpy.data.objects.new('DR_Chest_Signal', me_icosphere_001)
ob_dr_hanging_scarf = bpy.data.objects.new('DR_Hanging_Scarf', me_cube_003)
ob_dr_left_arm = bpy.data.objects.new('DR_Left_Arm', me_cylinder_001)
ob_dr_right_arm = bpy.data.objects.new('DR_Right_Arm', me_cylinder_002)
ob_dr_left_hand = bpy.data.objects.new('DR_Left_Hand', me_icosphere_002)
ob_dr_right_hand = bpy.data.objects.new('DR_Right_Hand', me_icosphere_003)
ob_dr_left_leg = bpy.data.objects.new('DR_Left_Leg', me_cylinder_003)
ob_dr_right_leg = bpy.data.objects.new('DR_Right_Leg', me_cylinder_004)
ob_dr_left_foot = bpy.data.objects.new('DR_Left_Foot', me_cube_004)
ob_dr_right_foot = bpy.data.objects.new('DR_Right_Foot', me_cube_005)
ob_dr_reference_ground_disk_delete_before_export_optional = bpy.data.objects.new('DR_Reference_Ground_Disk_DELETE_BEFORE_EXPORT_OPTIONAL', me_cylinder_005)

# ---- transforms, parenting, visibility, modifiers, constraints
ob_dr_torso_coat.location = (0.03131, 0.1138, 1.085)
ob_dr_torso_coat.scale = (0.6298, 0.6298, 0.6298)
ob_dr_coat_back_panel.parent = ob_dr_torso_coat
ob_dr_coat_back_panel.matrix_parent_inverse = Matrix(((1.0, -0.0, 0.0, -0.0), (-0.0, 1.0, -0.0, 0.0), (0.0, -0.0, 1.0, -1.05), (-0.0, 0.0, -0.0, 1.0)))
ob_dr_coat_back_panel.location = (0.0, 0.125, 0.88)
ob_dr_coat_back_panel.rotation_euler = (0.03491, 0.0, 0.0)
ob_dr_coat_back_panel.scale = (1.672, 1.672, 1.672)
ob_dr_neck.parent = ob_dr_torso_coat
ob_dr_neck.matrix_parent_inverse = Matrix(((1.0, -0.0, 0.0, -0.0), (-0.0, 1.0, -0.0, 0.0), (0.0, -0.0, 1.0, -1.05), (-0.0, 0.0, -0.0, 1.0)))
ob_dr_neck.location = (0.0, 0.0, 1.47)
ob_dr_hood_head.location = (0.03131, 0.1088, 1.695)
ob_dr_hood_head.scale = (0.876, 0.876, 0.876)
ob_dr_faceless_mask.parent = ob_dr_hood_head
ob_dr_faceless_mask.matrix_parent_inverse = Matrix(((1.0, -0.0, 0.0, -0.0), (-0.0, 1.0, -0.0, 0.005), (0.0, -0.0, 1.0, -1.66), (-0.0, 0.0, -0.0, 1.0)))
ob_dr_faceless_mask.location = (0.0, -0.135, 1.66)
ob_dr_chest_signal.parent = ob_dr_torso_coat
ob_dr_chest_signal.matrix_parent_inverse = Matrix(((1.0, -0.0, 0.0, -0.0), (-0.0, 1.0, -0.0, 0.0), (0.0, -0.0, 1.0, -1.05), (-0.0, 0.0, -0.0, 1.0)))
ob_dr_chest_signal.location = (0.0, -0.145, 1.23)
ob_dr_hanging_scarf.parent = ob_dr_torso_coat
ob_dr_hanging_scarf.matrix_parent_inverse = Matrix(((1.0, -0.0, 0.0, -0.0), (-0.0, 1.0, -0.0, 0.0), (0.0, -0.0, 1.0, -1.05), (-0.0, 0.0, -0.0, 1.0)))
ob_dr_hanging_scarf.location = (-0.155, -0.12, 1.14)
ob_dr_hanging_scarf.rotation_euler = (0.0, 0.0, -0.08727)
ob_dr_left_arm.location = (-0.1863, 0.1138, 1.415)
ob_dr_left_arm.rotation_euler = (1.399e-08, 0.4378, 6.29e-08)
ob_dr_right_arm.location = (0.2265, 0.1138, 1.404)
ob_dr_right_arm.rotation_euler = (1.062e-08, -0.3852, -5.447e-08)
ob_dr_left_hand.parent = ob_dr_left_arm
ob_dr_left_hand.matrix_parent_inverse = Matrix(((1.0, -0.0, 0.0, 0.285), (-0.0, 1.0, -0.0, 0.0), (0.0, -0.0, 1.0, -1.38), (-0.0, 0.0, -0.0, 1.0)))
ob_dr_left_hand.location = (-0.285, -0.005, 0.64)
ob_dr_right_hand.parent = ob_dr_right_arm
ob_dr_right_hand.matrix_parent_inverse = Matrix(((1.0, -0.0, 0.0, -0.285), (-0.0, 1.0, -0.0, 0.0), (0.0, -0.0, 1.0, -1.38), (-0.0, 0.0, -0.0, 1.0)))
ob_dr_right_hand.location = (0.285, -0.005, 0.64)
ob_dr_left_leg.location = (-0.06369, 0.1138, 0.7648)
ob_dr_left_leg.scale = (1.067, 1.067, 1.067)
ob_dr_right_leg.location = (0.1263, 0.1138, 0.7648)
ob_dr_right_leg.scale = (1.051, 1.051, 1.051)
ob_dr_left_foot.parent = ob_dr_left_leg
ob_dr_left_foot.matrix_parent_inverse = Matrix(((1.0, -0.0, 0.0, 0.095), (-0.0, 1.0, -0.0, 0.0), (0.0, -0.0, 1.0, -0.73), (-0.0, 0.0, -0.0, 1.0)))
ob_dr_left_foot.location = (-0.095, -0.075, 0.045)
ob_dr_right_foot.parent = ob_dr_right_leg
ob_dr_right_foot.matrix_parent_inverse = Matrix(((1.0, -0.0, 0.0, -0.095), (-0.0, 1.0, -0.0, 0.0), (0.0, -0.0, 1.0, -0.73), (-0.0, 0.0, -0.0, 1.0)))
ob_dr_right_foot.location = (0.095, -0.075, 0.045)
ob_dr_reference_ground_disk_delete_before_export_optional.location = (0.0, 0.0, 0.005)
ob_dr_reference_ground_disk_delete_before_export_optional.hide_render = True

# ---- collection membership
col_collection.objects.link(ob_dr_torso_coat)
col_collection.objects.link(ob_dr_coat_back_panel)
col_collection.objects.link(ob_dr_neck)
col_collection.objects.link(ob_dr_hood_head)
col_collection.objects.link(ob_dr_faceless_mask)
col_collection.objects.link(ob_dr_chest_signal)
col_collection.objects.link(ob_dr_hanging_scarf)
col_collection.objects.link(ob_dr_left_arm)
col_collection.objects.link(ob_dr_right_arm)
col_collection.objects.link(ob_dr_left_hand)
col_collection.objects.link(ob_dr_right_hand)
col_collection.objects.link(ob_dr_left_leg)
col_collection.objects.link(ob_dr_right_leg)
col_collection.objects.link(ob_dr_left_foot)
col_collection.objects.link(ob_dr_right_foot)
col_collection.objects.link(ob_dr_reference_ground_disk_delete_before_export_optional)

# ---- scene / render settings (as saved in the file)
scene.frame_start = 1; scene.frame_end = 250; scene.frame_set(1)
scene.render.engine = 'BLENDER_EEVEE_NEXT'
scene.render.bake_bias = 0.0
scene.render.bake_samples = 0
scene.cycles.sampling_pattern = 'TABULATED_SOBOL'
scene.eevee.use_volume_custom_range = False
bpy.context.view_layer.update()

# ---- added for rendering (the .blend has no active camera and no usable light): camera, sun
cam_auto = bpy.data.cameras.new('AutoCamera')
cam_auto.lens = 50.0
cam_auto.sensor_width = 36.0
cam_auto.clip_end = 1000.0
ob_auto_camera = bpy.data.objects.new('AutoCamera', cam_auto)
scene.collection.objects.link(ob_auto_camera)
ob_auto_camera.location = (2.06713, -2.38868, 2.59117)
ob_auto_camera.rotation_euler = (1.09748, -7.21219e-08, 0.694738)
scene.camera = ob_auto_camera
light_auto_sun = bpy.data.lights.new('AutoSun', 'SUN')
light_auto_sun.energy = 3.0
light_auto_sun.angle = 0.0523599
ob_auto_sun = bpy.data.objects.new('AutoSun', light_auto_sun)
scene.collection.objects.link(ob_auto_sun)
ob_auto_sun.rotation_euler = (0.872665, 0.174533, 0.523599)
bpy.context.view_layer.update()
